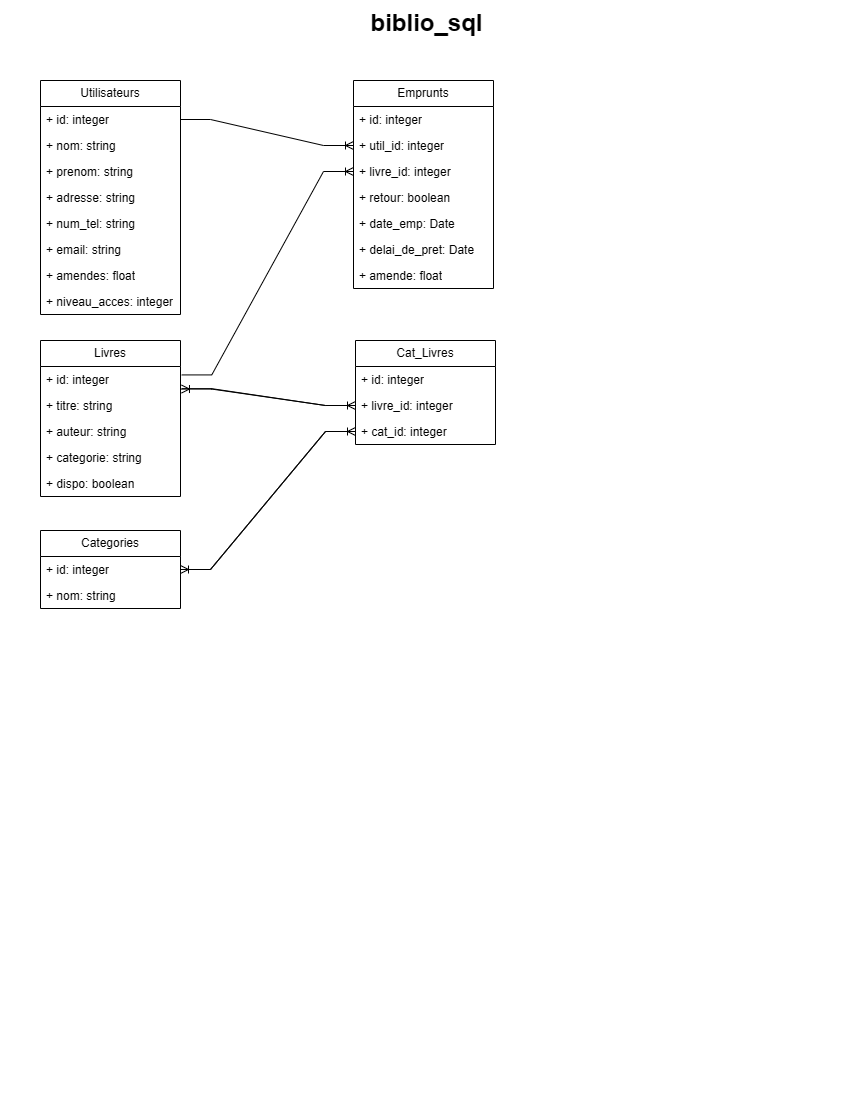

The diagram above was exported from draw.io. Its source (the exported page's mxGraphModel, read from the mxfile embedded in the PNG):
<mxGraphModel dx="1434" dy="754" grid="1" gridSize="10" guides="1" tooltips="1" connect="1" arrows="1" fold="1" page="1" pageScale="1" pageWidth="850" pageHeight="1100" math="0" shadow="0">
  <root>
    <mxCell id="0" />
    <mxCell id="1" parent="0" />
    <mxCell id="XnOCx9E0qV1pfTVLp4cG-1" value="Utilisateurs" style="swimlane;fontStyle=0;childLayout=stackLayout;horizontal=1;startSize=26;fillColor=none;horizontalStack=0;resizeParent=1;resizeParentMax=0;resizeLast=0;collapsible=1;marginBottom=0;whiteSpace=wrap;html=1;" parent="1" vertex="1">
      <mxGeometry x="40" y="80" width="140" height="234" as="geometry" />
    </mxCell>
    <mxCell id="XnOCx9E0qV1pfTVLp4cG-2" value="+ id: integer" style="text;strokeColor=none;fillColor=none;align=left;verticalAlign=top;spacingLeft=4;spacingRight=4;overflow=hidden;rotatable=0;points=[[0,0.5],[1,0.5]];portConstraint=eastwest;whiteSpace=wrap;html=1;" parent="XnOCx9E0qV1pfTVLp4cG-1" vertex="1">
      <mxGeometry y="26" width="140" height="26" as="geometry" />
    </mxCell>
    <mxCell id="XnOCx9E0qV1pfTVLp4cG-3" value="+ nom: string" style="text;strokeColor=none;fillColor=none;align=left;verticalAlign=top;spacingLeft=4;spacingRight=4;overflow=hidden;rotatable=0;points=[[0,0.5],[1,0.5]];portConstraint=eastwest;whiteSpace=wrap;html=1;" parent="XnOCx9E0qV1pfTVLp4cG-1" vertex="1">
      <mxGeometry y="52" width="140" height="26" as="geometry" />
    </mxCell>
    <mxCell id="q51J7wRBUgZ6wSnu3DP8-2" value="+ prenom: string" style="text;strokeColor=none;fillColor=none;align=left;verticalAlign=top;spacingLeft=4;spacingRight=4;overflow=hidden;rotatable=0;points=[[0,0.5],[1,0.5]];portConstraint=eastwest;whiteSpace=wrap;html=1;" parent="XnOCx9E0qV1pfTVLp4cG-1" vertex="1">
      <mxGeometry y="78" width="140" height="26" as="geometry" />
    </mxCell>
    <mxCell id="XnOCx9E0qV1pfTVLp4cG-4" value="+ adresse: string" style="text;strokeColor=none;fillColor=none;align=left;verticalAlign=top;spacingLeft=4;spacingRight=4;overflow=hidden;rotatable=0;points=[[0,0.5],[1,0.5]];portConstraint=eastwest;whiteSpace=wrap;html=1;" parent="XnOCx9E0qV1pfTVLp4cG-1" vertex="1">
      <mxGeometry y="104" width="140" height="26" as="geometry" />
    </mxCell>
    <mxCell id="q51J7wRBUgZ6wSnu3DP8-4" value="+ num_tel: string" style="text;strokeColor=none;fillColor=none;align=left;verticalAlign=top;spacingLeft=4;spacingRight=4;overflow=hidden;rotatable=0;points=[[0,0.5],[1,0.5]];portConstraint=eastwest;whiteSpace=wrap;html=1;" parent="XnOCx9E0qV1pfTVLp4cG-1" vertex="1">
      <mxGeometry y="130" width="140" height="26" as="geometry" />
    </mxCell>
    <mxCell id="q51J7wRBUgZ6wSnu3DP8-3" value="+ email: string" style="text;strokeColor=none;fillColor=none;align=left;verticalAlign=top;spacingLeft=4;spacingRight=4;overflow=hidden;rotatable=0;points=[[0,0.5],[1,0.5]];portConstraint=eastwest;whiteSpace=wrap;html=1;" parent="XnOCx9E0qV1pfTVLp4cG-1" vertex="1">
      <mxGeometry y="156" width="140" height="26" as="geometry" />
    </mxCell>
    <mxCell id="oWGBdtf5g42bduM0TvFS-1" value="+ amendes: float" style="text;strokeColor=none;fillColor=none;align=left;verticalAlign=top;spacingLeft=4;spacingRight=4;overflow=hidden;rotatable=0;points=[[0,0.5],[1,0.5]];portConstraint=eastwest;whiteSpace=wrap;html=1;" parent="XnOCx9E0qV1pfTVLp4cG-1" vertex="1">
      <mxGeometry y="182" width="140" height="26" as="geometry" />
    </mxCell>
    <mxCell id="q51J7wRBUgZ6wSnu3DP8-5" value="+ niveau_acces: integer" style="text;strokeColor=none;fillColor=none;align=left;verticalAlign=top;spacingLeft=4;spacingRight=4;overflow=hidden;rotatable=0;points=[[0,0.5],[1,0.5]];portConstraint=eastwest;whiteSpace=wrap;html=1;" parent="XnOCx9E0qV1pfTVLp4cG-1" vertex="1">
      <mxGeometry y="208" width="140" height="26" as="geometry" />
    </mxCell>
    <mxCell id="uhXknt5b9AktqNKuw52w-1" value="biblio_sql" style="text;align=center;fontStyle=1;verticalAlign=middle;spacingLeft=3;spacingRight=3;strokeColor=none;rotatable=0;points=[[0,0.5],[1,0.5]];portConstraint=eastwest;html=1;fontSize=24;" parent="1" vertex="1">
      <mxGeometry x="358" y="10" width="135" height="26" as="geometry" />
    </mxCell>
    <mxCell id="P8A5ivdRtdFnsAfrMKkJ-1" value="Livres" style="swimlane;fontStyle=0;childLayout=stackLayout;horizontal=1;startSize=26;fillColor=none;horizontalStack=0;resizeParent=1;resizeParentMax=0;resizeLast=0;collapsible=1;marginBottom=0;whiteSpace=wrap;html=1;" parent="1" vertex="1">
      <mxGeometry x="40" y="340" width="140" height="156" as="geometry" />
    </mxCell>
    <mxCell id="P8A5ivdRtdFnsAfrMKkJ-2" value="+ id: integer" style="text;strokeColor=none;fillColor=none;align=left;verticalAlign=top;spacingLeft=4;spacingRight=4;overflow=hidden;rotatable=0;points=[[0,0.5],[1,0.5]];portConstraint=eastwest;whiteSpace=wrap;html=1;" parent="P8A5ivdRtdFnsAfrMKkJ-1" vertex="1">
      <mxGeometry y="26" width="140" height="26" as="geometry" />
    </mxCell>
    <mxCell id="P8A5ivdRtdFnsAfrMKkJ-3" value="+ titre: string" style="text;strokeColor=none;fillColor=none;align=left;verticalAlign=top;spacingLeft=4;spacingRight=4;overflow=hidden;rotatable=0;points=[[0,0.5],[1,0.5]];portConstraint=eastwest;whiteSpace=wrap;html=1;" parent="P8A5ivdRtdFnsAfrMKkJ-1" vertex="1">
      <mxGeometry y="52" width="140" height="26" as="geometry" />
    </mxCell>
    <mxCell id="P8A5ivdRtdFnsAfrMKkJ-4" value="+ auteur: string" style="text;strokeColor=none;fillColor=none;align=left;verticalAlign=top;spacingLeft=4;spacingRight=4;overflow=hidden;rotatable=0;points=[[0,0.5],[1,0.5]];portConstraint=eastwest;whiteSpace=wrap;html=1;" parent="P8A5ivdRtdFnsAfrMKkJ-1" vertex="1">
      <mxGeometry y="78" width="140" height="26" as="geometry" />
    </mxCell>
    <mxCell id="q51J7wRBUgZ6wSnu3DP8-6" value="+ categorie: string" style="text;strokeColor=none;fillColor=none;align=left;verticalAlign=top;spacingLeft=4;spacingRight=4;overflow=hidden;rotatable=0;points=[[0,0.5],[1,0.5]];portConstraint=eastwest;whiteSpace=wrap;html=1;" parent="P8A5ivdRtdFnsAfrMKkJ-1" vertex="1">
      <mxGeometry y="104" width="140" height="26" as="geometry" />
    </mxCell>
    <mxCell id="oWGBdtf5g42bduM0TvFS-3" value="+ dispo: boolean" style="text;strokeColor=none;fillColor=none;align=left;verticalAlign=top;spacingLeft=4;spacingRight=4;overflow=hidden;rotatable=0;points=[[0,0.5],[1,0.5]];portConstraint=eastwest;whiteSpace=wrap;html=1;" parent="P8A5ivdRtdFnsAfrMKkJ-1" vertex="1">
      <mxGeometry y="130" width="140" height="26" as="geometry" />
    </mxCell>
    <mxCell id="kMvCFthPx--isn0tTDqX-2" value="Emprunts" style="swimlane;fontStyle=0;childLayout=stackLayout;horizontal=1;startSize=26;fillColor=none;horizontalStack=0;resizeParent=1;resizeParentMax=0;resizeLast=0;collapsible=1;marginBottom=0;whiteSpace=wrap;html=1;" parent="1" vertex="1">
      <mxGeometry x="353" y="80" width="140" height="208" as="geometry" />
    </mxCell>
    <mxCell id="kMvCFthPx--isn0tTDqX-3" value="+ id: integer" style="text;strokeColor=none;fillColor=none;align=left;verticalAlign=top;spacingLeft=4;spacingRight=4;overflow=hidden;rotatable=0;points=[[0,0.5],[1,0.5]];portConstraint=eastwest;whiteSpace=wrap;html=1;" parent="kMvCFthPx--isn0tTDqX-2" vertex="1">
      <mxGeometry y="26" width="140" height="26" as="geometry" />
    </mxCell>
    <mxCell id="kMvCFthPx--isn0tTDqX-4" value="+ util_id: integer" style="text;strokeColor=none;fillColor=none;align=left;verticalAlign=top;spacingLeft=4;spacingRight=4;overflow=hidden;rotatable=0;points=[[0,0.5],[1,0.5]];portConstraint=eastwest;whiteSpace=wrap;html=1;" parent="kMvCFthPx--isn0tTDqX-2" vertex="1">
      <mxGeometry y="52" width="140" height="26" as="geometry" />
    </mxCell>
    <mxCell id="kMvCFthPx--isn0tTDqX-5" value="+ livre_id: integer" style="text;strokeColor=none;fillColor=none;align=left;verticalAlign=top;spacingLeft=4;spacingRight=4;overflow=hidden;rotatable=0;points=[[0,0.5],[1,0.5]];portConstraint=eastwest;whiteSpace=wrap;html=1;" parent="kMvCFthPx--isn0tTDqX-2" vertex="1">
      <mxGeometry y="78" width="140" height="26" as="geometry" />
    </mxCell>
    <mxCell id="r0veMrJF00gJwZD0ox7F-1" value="+ retour: boolean" style="text;strokeColor=none;fillColor=none;align=left;verticalAlign=top;spacingLeft=4;spacingRight=4;overflow=hidden;rotatable=0;points=[[0,0.5],[1,0.5]];portConstraint=eastwest;whiteSpace=wrap;html=1;" parent="kMvCFthPx--isn0tTDqX-2" vertex="1">
      <mxGeometry y="104" width="140" height="26" as="geometry" />
    </mxCell>
    <mxCell id="r0veMrJF00gJwZD0ox7F-2" value="+ date_emp: Date" style="text;strokeColor=none;fillColor=none;align=left;verticalAlign=top;spacingLeft=4;spacingRight=4;overflow=hidden;rotatable=0;points=[[0,0.5],[1,0.5]];portConstraint=eastwest;whiteSpace=wrap;html=1;" parent="kMvCFthPx--isn0tTDqX-2" vertex="1">
      <mxGeometry y="130" width="140" height="26" as="geometry" />
    </mxCell>
    <mxCell id="r0veMrJF00gJwZD0ox7F-3" value="+ delai_de_pret: Date" style="text;strokeColor=none;fillColor=none;align=left;verticalAlign=top;spacingLeft=4;spacingRight=4;overflow=hidden;rotatable=0;points=[[0,0.5],[1,0.5]];portConstraint=eastwest;whiteSpace=wrap;html=1;" parent="kMvCFthPx--isn0tTDqX-2" vertex="1">
      <mxGeometry y="156" width="140" height="26" as="geometry" />
    </mxCell>
    <mxCell id="oWGBdtf5g42bduM0TvFS-2" value="+ amende: float" style="text;strokeColor=none;fillColor=none;align=left;verticalAlign=top;spacingLeft=4;spacingRight=4;overflow=hidden;rotatable=0;points=[[0,0.5],[1,0.5]];portConstraint=eastwest;whiteSpace=wrap;html=1;" parent="kMvCFthPx--isn0tTDqX-2" vertex="1">
      <mxGeometry y="182" width="140" height="26" as="geometry" />
    </mxCell>
    <mxCell id="q51J7wRBUgZ6wSnu3DP8-7" value="Categories" style="swimlane;fontStyle=0;childLayout=stackLayout;horizontal=1;startSize=26;fillColor=none;horizontalStack=0;resizeParent=1;resizeParentMax=0;resizeLast=0;collapsible=1;marginBottom=0;whiteSpace=wrap;html=1;" parent="1" vertex="1">
      <mxGeometry x="40" y="530" width="140" height="78" as="geometry" />
    </mxCell>
    <mxCell id="q51J7wRBUgZ6wSnu3DP8-8" value="+ id: integer" style="text;strokeColor=none;fillColor=none;align=left;verticalAlign=top;spacingLeft=4;spacingRight=4;overflow=hidden;rotatable=0;points=[[0,0.5],[1,0.5]];portConstraint=eastwest;whiteSpace=wrap;html=1;" parent="q51J7wRBUgZ6wSnu3DP8-7" vertex="1">
      <mxGeometry y="26" width="140" height="26" as="geometry" />
    </mxCell>
    <mxCell id="q51J7wRBUgZ6wSnu3DP8-9" value="+ nom: string" style="text;strokeColor=none;fillColor=none;align=left;verticalAlign=top;spacingLeft=4;spacingRight=4;overflow=hidden;rotatable=0;points=[[0,0.5],[1,0.5]];portConstraint=eastwest;whiteSpace=wrap;html=1;" parent="q51J7wRBUgZ6wSnu3DP8-7" vertex="1">
      <mxGeometry y="52" width="140" height="26" as="geometry" />
    </mxCell>
    <mxCell id="HENxAe_rGt4WgqLwREQP-1" value="Cat_Livres" style="swimlane;fontStyle=0;childLayout=stackLayout;horizontal=1;startSize=26;fillColor=none;horizontalStack=0;resizeParent=1;resizeParentMax=0;resizeLast=0;collapsible=1;marginBottom=0;whiteSpace=wrap;html=1;" parent="1" vertex="1">
      <mxGeometry x="355" y="340" width="140" height="104" as="geometry" />
    </mxCell>
    <mxCell id="HENxAe_rGt4WgqLwREQP-2" value="+ id: integer" style="text;strokeColor=none;fillColor=none;align=left;verticalAlign=top;spacingLeft=4;spacingRight=4;overflow=hidden;rotatable=0;points=[[0,0.5],[1,0.5]];portConstraint=eastwest;whiteSpace=wrap;html=1;" parent="HENxAe_rGt4WgqLwREQP-1" vertex="1">
      <mxGeometry y="26" width="140" height="26" as="geometry" />
    </mxCell>
    <mxCell id="HENxAe_rGt4WgqLwREQP-4" value="+ livre_id: integer" style="text;strokeColor=none;fillColor=none;align=left;verticalAlign=top;spacingLeft=4;spacingRight=4;overflow=hidden;rotatable=0;points=[[0,0.5],[1,0.5]];portConstraint=eastwest;whiteSpace=wrap;html=1;" parent="HENxAe_rGt4WgqLwREQP-1" vertex="1">
      <mxGeometry y="52" width="140" height="26" as="geometry" />
    </mxCell>
    <mxCell id="HENxAe_rGt4WgqLwREQP-3" value="+ cat_id: integer" style="text;strokeColor=none;fillColor=none;align=left;verticalAlign=top;spacingLeft=4;spacingRight=4;overflow=hidden;rotatable=0;points=[[0,0.5],[1,0.5]];portConstraint=eastwest;whiteSpace=wrap;html=1;" parent="HENxAe_rGt4WgqLwREQP-1" vertex="1">
      <mxGeometry y="78" width="140" height="26" as="geometry" />
    </mxCell>
    <mxCell id="VdALimMqcVrZHmn2TmO9-1" value="" style="edgeStyle=entityRelationEdgeStyle;fontSize=12;html=1;endArrow=ERoneToMany;rounded=0;exitX=1;exitY=0.5;exitDx=0;exitDy=0;entryX=0;entryY=0.5;entryDx=0;entryDy=0;" parent="1" source="XnOCx9E0qV1pfTVLp4cG-2" target="kMvCFthPx--isn0tTDqX-4" edge="1">
      <mxGeometry width="100" height="100" relative="1" as="geometry">
        <mxPoint x="440" y="320" as="sourcePoint" />
        <mxPoint x="540" y="220" as="targetPoint" />
      </mxGeometry>
    </mxCell>
    <mxCell id="VdALimMqcVrZHmn2TmO9-5" value="" style="edgeStyle=entityRelationEdgeStyle;fontSize=12;html=1;endArrow=ERoneToMany;rounded=0;exitX=1.009;exitY=0.324;exitDx=0;exitDy=0;entryX=0;entryY=0.5;entryDx=0;entryDy=0;exitPerimeter=0;" parent="1" source="P8A5ivdRtdFnsAfrMKkJ-2" target="kMvCFthPx--isn0tTDqX-5" edge="1">
      <mxGeometry width="100" height="100" relative="1" as="geometry">
        <mxPoint x="190" y="139" as="sourcePoint" />
        <mxPoint x="363" y="155" as="targetPoint" />
      </mxGeometry>
    </mxCell>
    <mxCell id="VdALimMqcVrZHmn2TmO9-9" value="" style="edgeStyle=entityRelationEdgeStyle;fontSize=12;html=1;endArrow=ERoneToMany;rounded=0;entryX=0;entryY=0.5;entryDx=0;entryDy=0;exitX=1.009;exitY=0.852;exitDx=0;exitDy=0;exitPerimeter=0;" parent="1" source="P8A5ivdRtdFnsAfrMKkJ-2" target="HENxAe_rGt4WgqLwREQP-4" edge="1">
      <mxGeometry width="100" height="100" relative="1" as="geometry">
        <mxPoint x="220" y="400" as="sourcePoint" />
        <mxPoint x="540" y="340" as="targetPoint" />
      </mxGeometry>
    </mxCell>
    <mxCell id="VdALimMqcVrZHmn2TmO9-10" value="" style="edgeStyle=entityRelationEdgeStyle;fontSize=12;html=1;endArrow=ERoneToMany;rounded=0;exitX=1;exitY=0.5;exitDx=0;exitDy=0;entryX=0;entryY=0.5;entryDx=0;entryDy=0;" parent="1" source="q51J7wRBUgZ6wSnu3DP8-8" target="HENxAe_rGt4WgqLwREQP-3" edge="1">
      <mxGeometry width="100" height="100" relative="1" as="geometry">
        <mxPoint x="440" y="440" as="sourcePoint" />
        <mxPoint x="540" y="340" as="targetPoint" />
      </mxGeometry>
    </mxCell>
    <mxCell id="SrA8BbkWBy5E8SULy6uU-1" value="" style="edgeStyle=entityRelationEdgeStyle;fontSize=12;html=1;endArrow=ERoneToMany;rounded=0;exitX=0;exitY=0.5;exitDx=0;exitDy=0;entryX=1.007;entryY=0.867;entryDx=0;entryDy=0;entryPerimeter=0;" parent="1" source="HENxAe_rGt4WgqLwREQP-4" target="P8A5ivdRtdFnsAfrMKkJ-2" edge="1">
      <mxGeometry width="100" height="100" relative="1" as="geometry">
        <mxPoint x="360" y="638" as="sourcePoint" />
        <mxPoint x="535" y="500" as="targetPoint" />
      </mxGeometry>
    </mxCell>
    <mxCell id="SrA8BbkWBy5E8SULy6uU-2" value="" style="edgeStyle=entityRelationEdgeStyle;fontSize=12;html=1;endArrow=ERoneToMany;rounded=0;exitX=0;exitY=0.5;exitDx=0;exitDy=0;entryX=1;entryY=0.5;entryDx=0;entryDy=0;" parent="1" source="HENxAe_rGt4WgqLwREQP-3" target="q51J7wRBUgZ6wSnu3DP8-8" edge="1">
      <mxGeometry width="100" height="100" relative="1" as="geometry">
        <mxPoint x="190" y="579" as="sourcePoint" />
        <mxPoint x="300" y="530" as="targetPoint" />
      </mxGeometry>
    </mxCell>
  </root>
</mxGraphModel>